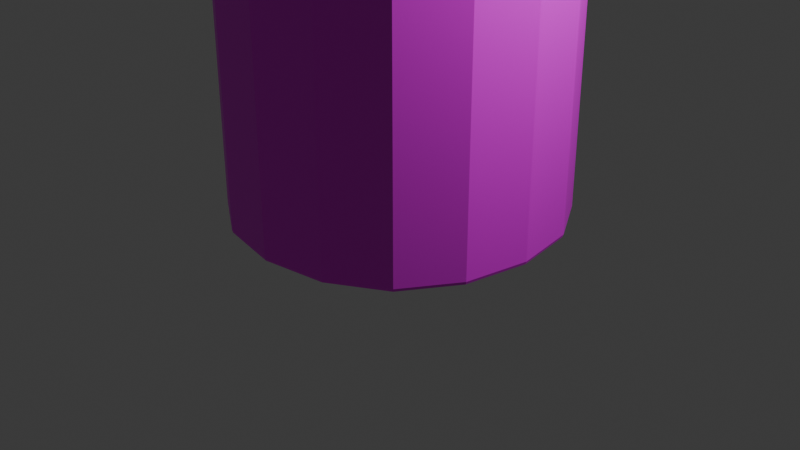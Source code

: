# Source: building_house.blend  (saved by Blender 4.5.90; exported with 4.5.12 LTS)
import bpy
from mathutils import Matrix  # noqa: F401  (used for matrix-valued properties, if any)

bpy.ops.wm.read_factory_settings(use_empty=True)
scene = bpy.context.scene
scene.name = 'Scene'

# ---- collections
col_collection = bpy.data.collections.new('Collection'); scene.collection.children.link(col_collection)

# ---- images (referenced by path relative to the original .blend; pixels are not part of the script)
import os
ASSET_DIR = os.environ.get("B2B_ASSET_DIR", "")  # directory of the original .blend (textures are referenced by path, not embedded)
HERE = os.path.dirname(os.path.abspath(__file__))  # packed textures are extracted next to this script under _unpacked/

def load_image(name, relpath, width, height, colorspace="sRGB"):
    """Load a texture the original file referenced (path relative to the .blend, or extracted next to this script)."""
    p = next((c for c in (os.path.join(HERE, relpath), os.path.join(ASSET_DIR, relpath)) if relpath and os.path.exists(c)), "")
    if p:
        img = bpy.data.images.load(p, check_existing=True)
        img.name = name
    else:  # same state as the original file: an image datablock whose file is absent (Cycles renders it pink)
        img = bpy.data.images.new(name, width, height)
        img.source = "FILE"
        img.filepath = "//" + (relpath or name)
    img.colorspace_settings.name = colorspace
    return img
img_palette256_png = load_image('palette256.png', 'palette256.png', 1024, 1024, 'sRGB')

# ---- materials (node trees are filled in below, after node groups)
mat_material = bpy.data.materials.new('Material')
mat_material.alpha_threshold = 0.0
mat_material.roughness = 0.5
mat_material.line_color = (0.0, 0.0, 0.0, 1.0)

# ---- material node trees
mat_material.use_nodes = True; mat_material.node_tree.nodes.clear()
_N = mat_material.node_tree.nodes; _L = mat_material.node_tree.links
n0 = _N.new('ShaderNodeOutputMaterial'); n0.name = 'Material Output'; n0.location = (200, 100)
n1 = _N.new('ShaderNodeBsdfPrincipled'); n1.name = 'Principled BSDF'; n1.location = (-200, 100)
n1.inputs[3].default_value = 1.45
n2 = _N.new('ShaderNodeTexImage'); n2.name = 'Image Texture'; n2.location = (-490, 71)
n2.image = img_palette256_png
_L.new(n1.outputs[0], n0.inputs[0])
_L.new(n2.outputs[0], n1.inputs[0])
n0.is_active_output = True

# ---- world
world_world = bpy.data.worlds.new('World'); scene.world = world_world
world_world.use_nodes = True; world_world.node_tree.nodes.clear()
_N = world_world.node_tree.nodes; _L = world_world.node_tree.links
n0 = _N.new('ShaderNodeOutputWorld'); n0.name = 'World Output'; n0.location = (200, 100)
n1 = _N.new('ShaderNodeBackground'); n1.name = 'Background'; n1.location = (-200, 100)
n1.inputs[0].default_value = (0.05088, 0.05088, 0.05088, 1.0)
_L.new(n1.outputs[0], n0.inputs[0])
n0.is_active_output = True
world_world.color = (0.05088, 0.05088, 0.05088)
world_world.sun_shadow_jitter_overblur = 0.0

# ---- cameras
cam_camera = bpy.data.cameras.new('Camera')
cam_camera.clip_end = 100.0
cam_camera.ortho_scale = 7.314

# ---- lights
light_light = bpy.data.lights.new('Light', 'POINT')
light_light.energy = 1000.0
light_light.shadow_soft_size = 0.1

# ---- meshes
me_cube = bpy.data.meshes.new('Cube')
me_cube.from_pydata([(1.837, 1.834, 3.676), (1.838, 1.838, 0.0), (1.837, -1.842, 3.676), (1.838, -1.838, 0.0), (-1.838, 1.838, 3.676), (-1.838, 1.838, 0.0), (-1.838, -1.838, 3.676), (-1.838, -1.838, 0.0), (2.137, -2.137, 3.79), (-2.137, -2.137, 3.79), (2.137, 2.137, 3.79), (-2.137, 2.137, 3.79), (0.0, 0.0, 6.277), (0.0, 0.0, 6.277), (0.0, 0.0, 6.277), (0.0, 0.0, 6.277), (0.7087, 1.153, 1.976), (0.7087, 1.153, 0.0), (-0.7087, 1.153, 1.976), (-0.7087, 1.153, 0.0), (0.7087, 2.026, 0.0), (-0.7087, 2.026, 0.0), (0.7087, 2.026, 1.976), (-0.7087, 2.026, 1.976), (-2.033, 2.033, 3.912), (2.033, 2.033, 3.912), (2.033, -2.033, 3.912), (-2.033, -2.033, 3.912), (1.838, 1.838, 0.201), (-1.838, -1.838, 0.201), (1.838, -1.838, 0.201), (-1.838, 1.838, 0.201), (-1.838, -1.838, 3.611), (1.837, 1.834, 3.611), (1.837, -1.842, 3.611), (-1.838, 1.838, 3.611), (-0.7087, 1.153, 1.976), (-0.7087, 1.153, 0.0), (0.7087, 1.153, 0.0), (0.7087, 1.153, 1.976), (0.7087, 1.153, 0.06401), (-0.7087, 1.153, 0.06401), (0.7087, 2.026, 0.06401), (-0.7087, 2.026, 0.06401), (0.7087, 1.153, 0.06401), (-0.7087, 1.153, 0.06401), (1.838, 1.838, 0.201), (1.838, -1.838, 0.201), (-1.838, 1.838, 0.201), (-1.838, -1.838, 0.201), (0.0, 0.0, 6.277), (0.0, 0.0, 6.277), (-2.033, 2.033, 3.912), (-2.033, -2.033, 3.912)], [], [(4, 6, 9, 11), (34, 2, 6, 32), (32, 6, 4, 35), (5, 1, 3, 7), (33, 0, 2, 34), (35, 4, 0, 33), (25, 24, 15, 14), (2, 0, 10, 8), (0, 4, 11, 10), (6, 2, 8, 9), (14, 15, 13, 12), (26, 25, 14, 12), (15, 24, 52, 51), (27, 26, 12, 13), (41, 40, 16, 18), (43, 23, 22, 42), (45, 36, 23, 43), (38, 37, 21, 20), (36, 39, 22, 23), (44, 38, 20, 42), (9, 8, 26, 27), (11, 9, 27, 24), (8, 10, 25, 26), (10, 11, 24, 25), (5, 31, 28, 1), (1, 28, 30, 3), (7, 29, 31, 5), (3, 30, 29, 7), (48, 35, 33, 46), (46, 33, 34, 47), (49, 32, 35, 48), (47, 34, 32, 49), (40, 17, 38, 44), (18, 16, 39, 36), (17, 19, 37, 38), (41, 18, 36, 45), (19, 41, 45, 37), (16, 40, 44, 39), (39, 44, 42, 22), (37, 45, 43, 21), (21, 43, 42, 20), (19, 17, 40, 41), (30, 47, 49, 29), (29, 49, 48, 31), (28, 46, 47, 30), (31, 48, 46, 28), (52, 53, 50, 51), (13, 15, 51, 50), (27, 13, 50, 53), (24, 27, 53, 52)])
_uv = me_cube.uv_layers.new(name='UVMap')
_uv.uv.foreach_set('vector', [0.2028, 0.2043, 0.2298, 0.2043, 0.2298, 0.2314, 0.2028, 0.2314, 0.2295, 0.01667, 0.2299, 0.01667, 0.2299, 0.04391, 0.2295, 0.04391, 0.2295, 0.01667, 0.2299, 0.01667, 0.2299, 0.04391, 0.2295, 0.04391, 0.2027, 0.01667, 0.2299, 0.01667, 0.2299, 0.04391, 0.2027, 0.04391, 0.2295, 0.01667, 0.2299, 0.01667, 0.2299, 0.04391, 0.2295, 0.04391, 0.2295, 0.01667, 0.2299, 0.01667, 0.2299, 0.04391, 0.2295, 0.04391, 0.2028, 0.2057, 0.2298, 0.2057, 0.2298, 0.2314, 0.2028, 0.2314, 0.2028, 0.2043, 0.2298, 0.2043, 0.2298, 0.2314, 0.2028, 0.2314, 0.2028, 0.2043, 0.2298, 0.2043, 0.2298, 0.2314, 0.2028, 0.2314, 0.2028, 0.2043, 0.2298, 0.2043, 0.2298, 0.2314, 0.2028, 0.2314, 0.2028, 0.2043, 0.2298, 0.2043, 0.2298, 0.2314, 0.2028, 0.2314, 0.2028, 0.2057, 0.2298, 0.2057, 0.2298, 0.2314, 0.2028, 0.2314, 0.2298, 0.2314, 0.2298, 0.2057, 0.2298, 0.2057, 0.2298, 0.2314, 0.2028, 0.2057, 0.2298, 0.2057, 0.2298, 0.2314, 0.2028, 0.2314, 0.0, 0.0324, 1.0, 0.0324, 1.0, 1.0, 0.0, 1.0, 0.204, 0.07909, 0.2295, 0.07909, 0.2295, 0.1055, 0.2163, 0.1055, 0.204, 0.07909, 0.2295, 0.07909, 0.2295, 0.1055, 0.204, 0.1055, 0.2031, 0.07909, 0.2295, 0.07909, 0.2295, 0.1055, 0.2031, 0.1055, 0.2031, 0.07909, 0.2295, 0.07909, 0.2295, 0.1055, 0.2031, 0.1055, 0.2287, 0.07909, 0.2295, 0.07909, 0.2295, 0.1055, 0.2163, 0.1055, 0.2028, 0.2043, 0.2298, 0.2043, 0.2298, 0.2057, 0.2028, 0.2057, 0.2028, 0.2043, 0.2298, 0.2043, 0.2298, 0.2057, 0.2028, 0.2057, 0.2028, 0.2043, 0.2298, 0.2043, 0.2298, 0.2057, 0.2028, 0.2057, 0.2028, 0.2043, 0.2298, 0.2043, 0.2298, 0.2057, 0.2028, 0.2057, 0.2027, 0.01667, 0.2042, 0.01667, 0.2042, 0.04391, 0.2027, 0.04391, 0.2027, 0.01667, 0.2042, 0.01667, 0.2042, 0.04391, 0.2027, 0.04391, 0.2027, 0.01667, 0.2042, 0.01667, 0.2042, 0.04391, 0.2027, 0.04391, 0.2027, 0.01667, 0.2042, 0.01667, 0.2042, 0.04391, 0.2027, 0.04391, 0.2042, 0.01667, 0.2295, 0.01667, 0.2295, 0.04391, 0.2042, 0.04391, 0.2042, 0.01667, 0.2295, 0.01667, 0.2295, 0.04391, 0.2042, 0.04391, 0.2042, 0.01667, 0.2295, 0.01667, 0.2295, 0.04391, 0.2042, 0.04391, 0.2042, 0.01667, 0.2295, 0.01667, 0.2295, 0.04391, 0.2042, 0.04391, 1.0, 0.0324, 1.0, 0.0, 1.0, 0.0, 1.0, 0.0324, 0.2031, 0.07909, 0.2295, 0.07909, 0.2295, 0.07909, 0.2031, 0.07909, 0.2031, 0.07909, 0.2295, 0.07909, 0.2295, 0.07909, 0.2031, 0.07909, 0.0, 0.0324, 0.0, 1.0, 0.0, 1.0, 0.0, 0.0324, 0.0, 0.0, 0.0, 0.0324, 0.0, 0.0324, 0.0, 0.0, 1.0, 1.0, 1.0, 0.0324, 1.0, 0.0324, 1.0, 1.0, 0.2031, 0.07909, 0.2287, 0.07909, 0.2163, 0.1055, 0.2031, 0.1055, 0.2031, 0.07909, 0.204, 0.07909, 0.204, 0.1055, 0.2031, 0.1055, 0.2031, 0.07909, 0.204, 0.07909, 0.2163, 0.1055, 0.2031, 0.1055, 0.0, 0.0, 1.0, 0.0, 1.0, 0.0324, 0.0, 0.0324, 0.2042, 0.01667, 0.2042, 0.01667, 0.2042, 0.04391, 0.2042, 0.04391, 0.2042, 0.01667, 0.2042, 0.01667, 0.2042, 0.04391, 0.2042, 0.04391, 0.2042, 0.01667, 0.2042, 0.01667, 0.2042, 0.04391, 0.2042, 0.04391, 0.2042, 0.01667, 0.2042, 0.01667, 0.2042, 0.04391, 0.2042, 0.04391, 0.2028, 0.2057, 0.2298, 0.2057, 0.2298, 0.2314, 0.2028, 0.2314, 0.2298, 0.2314, 0.2298, 0.2043, 0.2298, 0.2043, 0.2298, 0.2314, 0.2028, 0.2057, 0.2028, 0.2314, 0.2028, 0.2314, 0.2028, 0.2057, 0.2028, 0.2057, 0.2298, 0.2057, 0.2298, 0.2057, 0.2028, 0.2057])
me_cube.materials.append(mat_material)
me_cube.use_mirror_vertex_groups = False
me_cube.update()

# ---- objects
ob_cube = bpy.data.objects.new('Cube', me_cube)
ob_light = bpy.data.objects.new('Light', light_light)
ob_camera = bpy.data.objects.new('Camera', cam_camera)

# ---- transforms, parenting, visibility, modifiers, constraints
ob_cube.location = (0.0, 0.0, 0.0)
ob_cube.lock_rotations_4d = False
ob_cube.empty_display_type = 'ARROWS'
ob_cube.lineart.crease_threshold = 0.0
_m = ob_cube.modifiers.new('Subdivision', 'SUBSURF')
ob_light.location = (4.076, 1.005, 5.904)
ob_light.rotation_euler = (0.6503, 0.05522, 1.866)
ob_light.lock_rotations_4d = False
ob_light.empty_display_type = 'ARROWS'
ob_light.color = (0.0, 0.0, 0.0, 0.0)
ob_light.lineart.crease_threshold = 0.0
ob_camera.location = (7.359, -6.926, 4.958)
ob_camera.rotation_euler = (1.109, 0.0, 0.8149)
ob_camera.lock_rotations_4d = False
ob_camera.empty_display_type = 'ARROWS'
ob_camera.color = (0.0, 0.0, 0.0, 0.0)
ob_camera.display_type = 'WIRE'
ob_camera.lineart.crease_threshold = 0.0

# ---- collection membership
col_collection.objects.link(ob_cube)
col_collection.objects.link(ob_light)
col_collection.objects.link(ob_camera)

# ---- scene / render settings (as saved in the file)
scene.camera = ob_camera
scene.frame_start = 1; scene.frame_end = 250; scene.frame_set(1)
scene.render.engine = 'BLENDER_EEVEE_NEXT'
bpy.context.view_layer.update()
